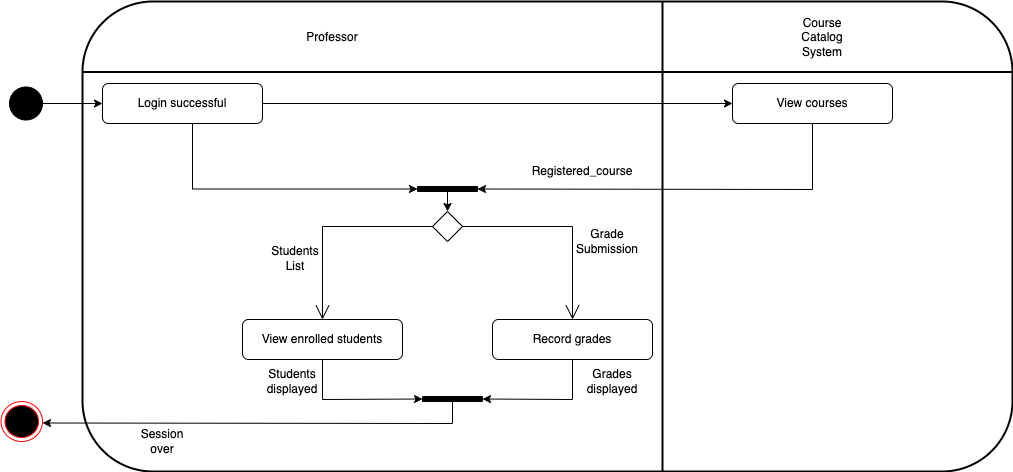

The diagram above was exported from draw.io. Its source (the exported page's mxGraphModel, read from the mxfile embedded in the PNG):
<mxGraphModel dx="2061" dy="825" grid="1" gridSize="10" guides="1" tooltips="1" connect="1" arrows="1" fold="1" page="1" pageScale="1" pageWidth="827" pageHeight="1169" math="0" shadow="0">
  <root>
    <mxCell id="0" />
    <mxCell id="1" parent="0" />
    <mxCell id="bSaMk45XgFeiH5L4nMXU-1" value="" style="shape=internalStorage;whiteSpace=wrap;html=1;dx=580;dy=0;rounded=1;arcSize=15;strokeWidth=2;" parent="1" vertex="1">
      <mxGeometry x="-120" y="115" width="930" height="470" as="geometry" />
    </mxCell>
    <mxCell id="bSaMk45XgFeiH5L4nMXU-2" value="Professor" style="text;html=1;strokeColor=none;fillColor=none;align=center;verticalAlign=middle;whiteSpace=wrap;rounded=0;" parent="1" vertex="1">
      <mxGeometry x="100" y="136" width="60" height="30" as="geometry" />
    </mxCell>
    <mxCell id="bSaMk45XgFeiH5L4nMXU-8" value="Course Catalog System" style="text;html=1;strokeColor=none;fillColor=none;align=center;verticalAlign=middle;whiteSpace=wrap;rounded=0;" parent="1" vertex="1">
      <mxGeometry x="590" y="136" width="60" height="30" as="geometry" />
    </mxCell>
    <mxCell id="F99dZTonFq8ZDMoPjUP_-4" value="View enrolled students" style="rounded=1;whiteSpace=wrap;html=1;fillColor=none;" parent="1" vertex="1">
      <mxGeometry x="40" y="433" width="160" height="40" as="geometry" />
    </mxCell>
    <mxCell id="MA1Ak66mVmpWgAwFehqC-1" value="Record grades" style="rounded=1;whiteSpace=wrap;html=1;fillColor=none;" parent="1" vertex="1">
      <mxGeometry x="290" y="433" width="160" height="40" as="geometry" />
    </mxCell>
    <mxCell id="MA1Ak66mVmpWgAwFehqC-2" value="View courses" style="rounded=1;whiteSpace=wrap;html=1;fillColor=none;" parent="1" vertex="1">
      <mxGeometry x="530" y="197" width="160" height="40" as="geometry" />
    </mxCell>
    <mxCell id="MA1Ak66mVmpWgAwFehqC-8" value="" style="rhombus;whiteSpace=wrap;html=1;" parent="1" vertex="1">
      <mxGeometry x="230" y="325" width="30" height="30" as="geometry" />
    </mxCell>
    <mxCell id="MA1Ak66mVmpWgAwFehqC-12" value="" style="endArrow=classic;html=1;rounded=0;entryX=1;entryY=0.5;entryDx=0;entryDy=0;exitX=0.5;exitY=1;exitDx=0;exitDy=0;" parent="1" source="MA1Ak66mVmpWgAwFehqC-2" target="tzhuJndE55Oj5UVwttKu-1" edge="1">
      <mxGeometry width="50" height="50" relative="1" as="geometry">
        <mxPoint x="560" y="290" as="sourcePoint" />
        <mxPoint x="529.9999999999998" y="269" as="targetPoint" />
        <Array as="points">
          <mxPoint x="610" y="303" />
        </Array>
      </mxGeometry>
    </mxCell>
    <mxCell id="bSaMk45XgFeiH5L4nMXU-17" value="" style="endArrow=open;endFill=1;endSize=12;html=1;rounded=0;exitX=0;exitY=0.5;exitDx=0;exitDy=0;entryX=0.5;entryY=0;entryDx=0;entryDy=0;" parent="1" source="MA1Ak66mVmpWgAwFehqC-8" target="F99dZTonFq8ZDMoPjUP_-4" edge="1">
      <mxGeometry width="160" relative="1" as="geometry">
        <mxPoint x="330" y="350" as="sourcePoint" />
        <mxPoint x="490" y="350" as="targetPoint" />
        <Array as="points">
          <mxPoint x="120" y="340" />
        </Array>
      </mxGeometry>
    </mxCell>
    <mxCell id="bSaMk45XgFeiH5L4nMXU-18" value="" style="endArrow=open;endFill=1;endSize=12;html=1;rounded=0;exitX=1;exitY=0.5;exitDx=0;exitDy=0;" parent="1" source="MA1Ak66mVmpWgAwFehqC-8" target="MA1Ak66mVmpWgAwFehqC-1" edge="1">
      <mxGeometry width="160" relative="1" as="geometry">
        <mxPoint x="330" y="350" as="sourcePoint" />
        <mxPoint x="490" y="350" as="targetPoint" />
        <Array as="points">
          <mxPoint x="370" y="340" />
        </Array>
      </mxGeometry>
    </mxCell>
    <mxCell id="bSaMk45XgFeiH5L4nMXU-19" value="Students List" style="text;html=1;strokeColor=none;fillColor=none;align=center;verticalAlign=middle;whiteSpace=wrap;rounded=0;" parent="1" vertex="1">
      <mxGeometry x="63" y="357" width="60" height="30" as="geometry" />
    </mxCell>
    <mxCell id="bSaMk45XgFeiH5L4nMXU-20" value="Grade Submission" style="text;html=1;strokeColor=none;fillColor=none;align=center;verticalAlign=middle;whiteSpace=wrap;rounded=0;" parent="1" vertex="1">
      <mxGeometry x="375" y="340" width="60" height="30" as="geometry" />
    </mxCell>
    <mxCell id="MA1Ak66mVmpWgAwFehqC-17" value="Students displayed" style="text;html=1;strokeColor=none;fillColor=none;align=center;verticalAlign=middle;whiteSpace=wrap;rounded=0;" parent="1" vertex="1">
      <mxGeometry x="60" y="480" width="60" height="30" as="geometry" />
    </mxCell>
    <mxCell id="bSaMk45XgFeiH5L4nMXU-30" value="Registered_course" style="text;html=1;strokeColor=none;fillColor=none;align=center;verticalAlign=middle;whiteSpace=wrap;rounded=0;" parent="1" vertex="1">
      <mxGeometry x="350" y="270" width="60" height="30" as="geometry" />
    </mxCell>
    <mxCell id="bSaMk45XgFeiH5L4nMXU-31" value="Grades displayed" style="text;html=1;strokeColor=none;fillColor=none;align=center;verticalAlign=middle;whiteSpace=wrap;rounded=0;" parent="1" vertex="1">
      <mxGeometry x="380" y="480" width="60" height="30" as="geometry" />
    </mxCell>
    <mxCell id="bSaMk45XgFeiH5L4nMXU-32" value="Session over" style="text;html=1;strokeColor=none;fillColor=none;align=center;verticalAlign=middle;whiteSpace=wrap;rounded=0;" parent="1" vertex="1">
      <mxGeometry x="-70" y="540" width="60" height="30" as="geometry" />
    </mxCell>
    <mxCell id="tzhuJndE55Oj5UVwttKu-1" value="" style="rounded=1;whiteSpace=wrap;html=1;fillColor=#000000;" parent="1" vertex="1">
      <mxGeometry x="215" y="300" width="60" height="5" as="geometry" />
    </mxCell>
    <mxCell id="tzhuJndE55Oj5UVwttKu-5" value="" style="endArrow=classic;html=1;rounded=0;exitX=0.5;exitY=1;exitDx=0;exitDy=0;entryX=0.5;entryY=0;entryDx=0;entryDy=0;" parent="1" source="tzhuJndE55Oj5UVwttKu-1" target="MA1Ak66mVmpWgAwFehqC-8" edge="1">
      <mxGeometry width="50" height="50" relative="1" as="geometry">
        <mxPoint x="190" y="470" as="sourcePoint" />
        <mxPoint x="240" y="320" as="targetPoint" />
      </mxGeometry>
    </mxCell>
    <mxCell id="vDjMAKKFr-agvm_WgD8N-3" style="edgeStyle=orthogonalEdgeStyle;rounded=0;orthogonalLoop=1;jettySize=auto;html=1;entryX=0;entryY=0.5;entryDx=0;entryDy=0;" edge="1" parent="1" source="tzhuJndE55Oj5UVwttKu-6" target="izhvq9jEvVHART1HOlcN-1">
      <mxGeometry relative="1" as="geometry" />
    </mxCell>
    <mxCell id="tzhuJndE55Oj5UVwttKu-6" value="" style="ellipse;whiteSpace=wrap;html=1;aspect=fixed;fillColor=#000000;" parent="1" vertex="1">
      <mxGeometry x="-193" y="200.5" width="33" height="33" as="geometry" />
    </mxCell>
    <mxCell id="tzhuJndE55Oj5UVwttKu-8" value="" style="rounded=1;whiteSpace=wrap;html=1;fillColor=#000000;" parent="1" vertex="1">
      <mxGeometry x="220" y="510" width="60" height="5" as="geometry" />
    </mxCell>
    <mxCell id="tzhuJndE55Oj5UVwttKu-9" value="" style="endArrow=classic;html=1;rounded=0;entryX=0;entryY=0.5;entryDx=0;entryDy=0;exitX=0.5;exitY=1;exitDx=0;exitDy=0;" parent="1" source="F99dZTonFq8ZDMoPjUP_-4" target="tzhuJndE55Oj5UVwttKu-8" edge="1">
      <mxGeometry width="50" height="50" relative="1" as="geometry">
        <mxPoint x="190" y="630" as="sourcePoint" />
        <mxPoint x="240" y="580" as="targetPoint" />
        <Array as="points">
          <mxPoint x="120" y="513" />
        </Array>
      </mxGeometry>
    </mxCell>
    <mxCell id="tzhuJndE55Oj5UVwttKu-10" value="" style="endArrow=classic;html=1;rounded=0;exitX=0.5;exitY=1;exitDx=0;exitDy=0;entryX=1;entryY=0.5;entryDx=0;entryDy=0;" parent="1" source="MA1Ak66mVmpWgAwFehqC-1" target="tzhuJndE55Oj5UVwttKu-8" edge="1">
      <mxGeometry width="50" height="50" relative="1" as="geometry">
        <mxPoint x="190" y="630" as="sourcePoint" />
        <mxPoint x="240" y="580" as="targetPoint" />
        <Array as="points">
          <mxPoint x="370" y="513" />
        </Array>
      </mxGeometry>
    </mxCell>
    <mxCell id="tzhuJndE55Oj5UVwttKu-11" value="" style="endArrow=classic;html=1;rounded=0;entryX=1;entryY=0.5;entryDx=0;entryDy=0;exitX=0.5;exitY=1;exitDx=0;exitDy=0;" parent="1" source="tzhuJndE55Oj5UVwttKu-8" edge="1">
      <mxGeometry width="50" height="50" relative="1" as="geometry">
        <mxPoint x="250" y="513" as="sourcePoint" />
        <mxPoint x="-160.00000000000318" y="536.5" as="targetPoint" />
        <Array as="points">
          <mxPoint x="250" y="537" />
        </Array>
      </mxGeometry>
    </mxCell>
    <mxCell id="ywNoBuH711HhCQF4zNXB-5" value="" style="ellipse;html=1;shape=endState;fillColor=#000000;strokeColor=#ff0000;" parent="1" vertex="1">
      <mxGeometry x="-201.5" y="515" width="41.5" height="40" as="geometry" />
    </mxCell>
    <mxCell id="vDjMAKKFr-agvm_WgD8N-1" style="edgeStyle=orthogonalEdgeStyle;rounded=0;orthogonalLoop=1;jettySize=auto;html=1;" edge="1" parent="1" source="izhvq9jEvVHART1HOlcN-1" target="MA1Ak66mVmpWgAwFehqC-2">
      <mxGeometry relative="1" as="geometry" />
    </mxCell>
    <mxCell id="vDjMAKKFr-agvm_WgD8N-2" style="edgeStyle=orthogonalEdgeStyle;rounded=0;orthogonalLoop=1;jettySize=auto;html=1;entryX=0;entryY=0.5;entryDx=0;entryDy=0;" edge="1" parent="1" source="izhvq9jEvVHART1HOlcN-1" target="tzhuJndE55Oj5UVwttKu-1">
      <mxGeometry relative="1" as="geometry">
        <Array as="points">
          <mxPoint x="-10" y="303" />
        </Array>
      </mxGeometry>
    </mxCell>
    <mxCell id="izhvq9jEvVHART1HOlcN-1" value="Login successful" style="rounded=1;whiteSpace=wrap;html=1;fillColor=none;" parent="1" vertex="1">
      <mxGeometry x="-100" y="197" width="160" height="40" as="geometry" />
    </mxCell>
  </root>
</mxGraphModel>